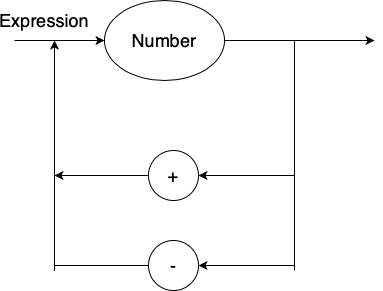

The diagram above was exported from draw.io. Its source (the exported page's mxGraphModel, read from the mxfile embedded in the PNG):
<mxGraphModel dx="704" dy="613" grid="1" gridSize="10" guides="1" tooltips="1" connect="1" arrows="1" fold="1" page="1" pageScale="1" pageWidth="827" pageHeight="1169" math="0" shadow="0">
  <root>
    <mxCell id="0" />
    <mxCell id="1" parent="0" />
    <mxCell id="FdbdBSi1nEDiJ-DjKv04-1" value="Number" style="ellipse;whiteSpace=wrap;html=1;fontSize=18;" vertex="1" parent="1">
      <mxGeometry x="370" y="160" width="120" height="80" as="geometry" />
    </mxCell>
    <mxCell id="FdbdBSi1nEDiJ-DjKv04-2" value="" style="endArrow=classic;html=1;fontSize=18;entryX=0;entryY=0.5;entryDx=0;entryDy=0;" edge="1" parent="1" target="FdbdBSi1nEDiJ-DjKv04-1">
      <mxGeometry width="50" height="50" relative="1" as="geometry">
        <mxPoint x="280" y="200" as="sourcePoint" />
        <mxPoint x="390" y="290" as="targetPoint" />
      </mxGeometry>
    </mxCell>
    <mxCell id="FdbdBSi1nEDiJ-DjKv04-3" value="" style="endArrow=classic;html=1;fontSize=18;exitX=1;exitY=0.5;exitDx=0;exitDy=0;" edge="1" parent="1" source="FdbdBSi1nEDiJ-DjKv04-1">
      <mxGeometry width="50" height="50" relative="1" as="geometry">
        <mxPoint x="490" y="210" as="sourcePoint" />
        <mxPoint x="640" y="200" as="targetPoint" />
      </mxGeometry>
    </mxCell>
    <mxCell id="FdbdBSi1nEDiJ-DjKv04-4" value="+" style="ellipse;whiteSpace=wrap;html=1;aspect=fixed;fontSize=18;" vertex="1" parent="1">
      <mxGeometry x="414" y="310" width="50" height="50" as="geometry" />
    </mxCell>
    <mxCell id="FdbdBSi1nEDiJ-DjKv04-5" value="-" style="ellipse;whiteSpace=wrap;html=1;aspect=fixed;fontSize=18;" vertex="1" parent="1">
      <mxGeometry x="414" y="400" width="50" height="50" as="geometry" />
    </mxCell>
    <mxCell id="FdbdBSi1nEDiJ-DjKv04-7" value="" style="endArrow=none;html=1;fontSize=18;" edge="1" parent="1">
      <mxGeometry width="50" height="50" relative="1" as="geometry">
        <mxPoint x="560" y="430" as="sourcePoint" />
        <mxPoint x="560" y="200" as="targetPoint" />
      </mxGeometry>
    </mxCell>
    <mxCell id="FdbdBSi1nEDiJ-DjKv04-8" value="" style="endArrow=classic;html=1;fontSize=18;entryX=1;entryY=0.5;entryDx=0;entryDy=0;" edge="1" parent="1" target="FdbdBSi1nEDiJ-DjKv04-5">
      <mxGeometry width="50" height="50" relative="1" as="geometry">
        <mxPoint x="560" y="425" as="sourcePoint" />
        <mxPoint x="490" y="425" as="targetPoint" />
      </mxGeometry>
    </mxCell>
    <mxCell id="FdbdBSi1nEDiJ-DjKv04-10" value="" style="endArrow=classic;html=1;fontSize=18;entryX=1;entryY=0.5;entryDx=0;entryDy=0;" edge="1" parent="1" target="FdbdBSi1nEDiJ-DjKv04-4">
      <mxGeometry width="50" height="50" relative="1" as="geometry">
        <mxPoint x="560" y="335" as="sourcePoint" />
        <mxPoint x="540" y="310" as="targetPoint" />
      </mxGeometry>
    </mxCell>
    <mxCell id="FdbdBSi1nEDiJ-DjKv04-11" value="" style="endArrow=none;html=1;fontSize=18;exitX=0;exitY=0.5;exitDx=0;exitDy=0;" edge="1" parent="1" source="FdbdBSi1nEDiJ-DjKv04-5">
      <mxGeometry width="50" height="50" relative="1" as="geometry">
        <mxPoint x="390" y="360" as="sourcePoint" />
        <mxPoint x="320" y="425" as="targetPoint" />
      </mxGeometry>
    </mxCell>
    <mxCell id="FdbdBSi1nEDiJ-DjKv04-12" value="" style="endArrow=classic;html=1;fontSize=18;" edge="1" parent="1">
      <mxGeometry width="50" height="50" relative="1" as="geometry">
        <mxPoint x="320" y="430" as="sourcePoint" />
        <mxPoint x="320" y="200" as="targetPoint" />
      </mxGeometry>
    </mxCell>
    <mxCell id="FdbdBSi1nEDiJ-DjKv04-13" value="" style="endArrow=classic;html=1;fontSize=18;exitX=0;exitY=0.5;exitDx=0;exitDy=0;" edge="1" parent="1" source="FdbdBSi1nEDiJ-DjKv04-4">
      <mxGeometry width="50" height="50" relative="1" as="geometry">
        <mxPoint x="390" y="320" as="sourcePoint" />
        <mxPoint x="320" y="335" as="targetPoint" />
      </mxGeometry>
    </mxCell>
    <mxCell id="FdbdBSi1nEDiJ-DjKv04-15" value="Expression" style="text;html=1;strokeColor=none;fillColor=none;align=center;verticalAlign=middle;whiteSpace=wrap;rounded=0;fontSize=18;" vertex="1" parent="1">
      <mxGeometry x="290" y="170" width="40" height="20" as="geometry" />
    </mxCell>
  </root>
</mxGraphModel>